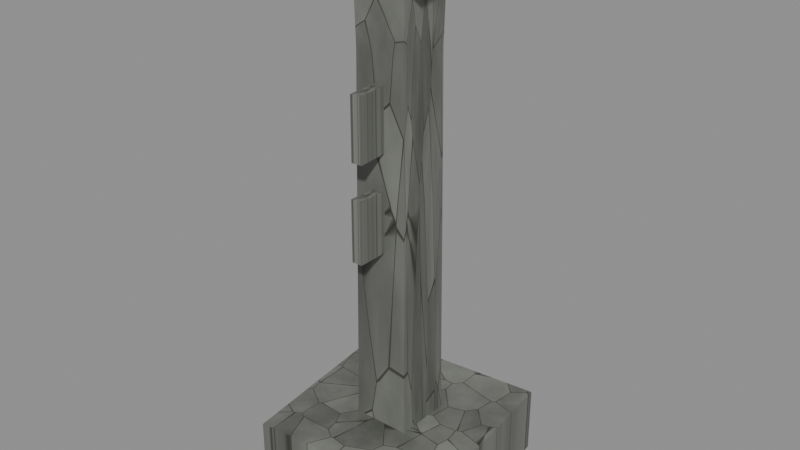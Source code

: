 # Source: tls_env_081_boundary_stone.blend  (saved by Blender 5.0.119; exported with 4.5.12 LTS)
import bpy
from mathutils import Matrix  # noqa: F401  (used for matrix-valued properties, if any)

bpy.ops.wm.read_factory_settings(use_empty=True)
scene = bpy.context.scene
scene.name = 'TLS_ENV_081'

# ---- collections
col_collection = bpy.data.collections.new('Collection'); scene.collection.children.link(col_collection)
col_tls = bpy.data.collections.new('TLS'); scene.collection.children.link(col_tls)
col_ucx = bpy.data.collections.new('UCX'); scene.collection.children.link(col_ucx)

# ---- images (referenced by path relative to the original .blend; pixels are not part of the script)
import os
ASSET_DIR = os.environ.get("B2B_ASSET_DIR", "")  # directory of the original .blend (textures are referenced by path, not embedded)
HERE = os.path.dirname(os.path.abspath(__file__))  # packed textures are extracted next to this script under _unpacked/

def load_image(name, relpath, width, height, colorspace="sRGB"):
    """Load a texture the original file referenced (path relative to the .blend, or extracted next to this script)."""
    p = next((c for c in (os.path.join(HERE, relpath), os.path.join(ASSET_DIR, relpath)) if relpath and os.path.exists(c)), "")
    if p:
        img = bpy.data.images.load(p, check_existing=True)
        img.name = name
    else:  # same state as the original file: an image datablock whose file is absent (Cycles renders it pink)
        img = bpy.data.images.new(name, width, height)
        img.source = "FILE"
        img.filepath = "//" + (relpath or name)
    img.colorspace_settings.name = colorspace
    return img
img_tls_mat_boundary_stone_orm = load_image('TLS_Mat_Boundary_Stone_ORM', '_unpacked/tls_tex_stone_wall_ORM.75faf2f7.png', 1024, 1024, 'Non-Color')
img_tls_mat_boundary_stone_bc = load_image('TLS_Mat_Boundary_Stone_BC', '_unpacked/tls_tex_stone_wall_BaseColor.18d4c5a0.png', 1024, 1024, 'sRGB')
img_tls_mat_boundary_stone_nm = load_image('TLS_Mat_Boundary_Stone_NM', '_unpacked/tls_tex_stone_wall_Normal.22225acb.png', 1024, 1024, 'Non-Color')

# ---- materials (node trees are filled in below, after node groups)
mat_tls_mat_boundary_stone = bpy.data.materials.new('TLS_Mat_Boundary_Stone')

# ---- material node trees
mat_tls_mat_boundary_stone.use_nodes = True; mat_tls_mat_boundary_stone.node_tree.nodes.clear()
_N = mat_tls_mat_boundary_stone.node_tree.nodes; _L = mat_tls_mat_boundary_stone.node_tree.links
n0 = _N.new('ShaderNodeBsdfPrincipled'); n0.name = 'Principled BSDF'; n0.location = (-200, 100)
n1 = _N.new('ShaderNodeOutputMaterial'); n1.name = 'Material Output'; n1.location = (200, 100)
n2 = _N.new('ShaderNodeTexImage'); n2.name = 'Image Texture'; n2.location = (0, 0)
n2.image = img_tls_mat_boundary_stone_orm
n3 = _N.new('ShaderNodeTexCoord'); n3.name = 'Texture Coordinate'; n3.location = (0, 0)
n4 = _N.new('ShaderNodeMapping'); n4.name = 'Mapping'; n4.location = (0, 0)
n5 = _N.new('ShaderNodeSeparateColor'); n5.name = 'Separate Color'; n5.location = (0, 0)
n6 = _N.new('ShaderNodeMixRGB'); n6.name = 'Mix (Legacy)'; n6.location = (0, 0)
n6.blend_type = 'MULTIPLY'
n6.inputs[0].default_value = 0.9
n7 = _N.new('ShaderNodeTexImage'); n7.name = 'Image Texture.001'; n7.location = (0, 0)
n7.image = img_tls_mat_boundary_stone_bc
n8 = _N.new('ShaderNodeNormalMap'); n8.name = 'Normal Map'; n8.location = (0, 0)
n9 = _N.new('ShaderNodeTexImage'); n9.name = 'Image Texture.002'; n9.location = (0, 0)
n9.image = img_tls_mat_boundary_stone_nm
_L.new(n0.outputs[0], n1.inputs[0])
_L.new(n3.outputs[2], n4.inputs[0])
_L.new(n4.outputs[0], n2.inputs[0])
_L.new(n2.outputs[0], n5.inputs[0])
_L.new(n5.outputs[1], n0.inputs[2])
_L.new(n5.outputs[2], n0.inputs[1])
_L.new(n5.outputs[0], n6.inputs[2])
_L.new(n6.outputs[0], n0.inputs[0])
_L.new(n7.outputs[0], n6.inputs[1])
_L.new(n9.outputs[0], n8.inputs[1])
_L.new(n8.outputs[0], n0.inputs[5])
n1.is_active_output = True

# ---- meshes
me_boundary_pillar = bpy.data.meshes.new('Boundary_Pillar')
me_boundary_pillar.from_pydata([(0.07778, 0.07778, 0.0), (-0.07778, 0.07778, 0.0), (-0.07778, -0.07778, 0.0), (0.07778, -0.07778, 0.0), (0.07425, 0.07425, 0.3), (-0.07425, 0.07425, 0.3), (-0.07425, -0.07425, 0.3), (0.07425, -0.07425, 0.3), (0.07071, 0.07071, 0.8), (-0.07071, 0.07071, 0.8), (-0.07071, -0.07071, 0.8), (0.07071, -0.07071, 0.8), (0.06788, 0.06788, 1.15), (-0.06788, 0.06788, 1.15), (-0.06788, -0.06788, 1.15), (0.06788, -0.06788, 1.15), (0.07071, 0.07071, 1.3), (-0.07071, 0.07071, 1.3), (-0.07071, -0.07071, 1.3), (0.07071, -0.07071, 1.3), (0.0601, 0.0601, 1.35), (-0.0601, 0.0601, 1.35), (-0.0601, -0.0601, 1.35), (0.0601, -0.0601, 1.35), (-3.469e-18, 0.0, 0.0), (-5.204e-18, 0.0, 1.35)], [], [(0, 1, 5, 4), (1, 2, 6, 5), (2, 3, 7, 6), (3, 0, 4, 7), (4, 5, 9, 8), (5, 6, 10, 9), (6, 7, 11, 10), (7, 4, 8, 11), (8, 9, 13, 12), (9, 10, 14, 13), (10, 11, 15, 14), (11, 8, 12, 15), (12, 13, 17, 16), (13, 14, 18, 17), (14, 15, 19, 18), (15, 12, 16, 19), (16, 17, 21, 20), (17, 18, 22, 21), (18, 19, 23, 22), (19, 16, 20, 23), (24, 1, 0), (24, 2, 1), (24, 3, 2), (24, 0, 3), (25, 20, 21), (25, 21, 22), (25, 22, 23), (25, 23, 20)])
me_boundary_pillar.polygons.foreach_set('use_smooth', [True] * 28)
_uv = me_boundary_pillar.uv_layers.new(name='UVMap')
_uv.uv.foreach_set('vector', [0.0, 0.0, 0.25, 0.0, 0.25, 0.2, 0.0, 0.2, 0.25, 0.0, 0.5, 0.0, 0.5, 0.2, 0.25, 0.2, 0.5, 0.0, 0.75, 0.0, 0.75, 0.2, 0.5, 0.2, 0.75, 0.0, 0.0, 0.0, 0.0, 0.2, 0.75, 0.2, 0.0, 0.2, 0.25, 0.2, 0.25, 0.4, 0.0, 0.4, 0.25, 0.2, 0.5, 0.2, 0.5, 0.4, 0.25, 0.4, 0.5, 0.2, 0.75, 0.2, 0.75, 0.4, 0.5, 0.4, 0.75, 0.2, 0.0, 0.2, 0.0, 0.4, 0.75, 0.4, 0.0, 0.4, 0.25, 0.4, 0.25, 0.6, 0.0, 0.6, 0.25, 0.4, 0.5, 0.4, 0.5, 0.6, 0.25, 0.6, 0.5, 0.4, 0.75, 0.4, 0.75, 0.6, 0.5, 0.6, 0.75, 0.4, 0.0, 0.4, 0.0, 0.6, 0.75, 0.6, 0.0, 0.6, 0.25, 0.6, 0.25, 0.8, 0.0, 0.8, 0.25, 0.6, 0.5, 0.6, 0.5, 0.8, 0.25, 0.8, 0.5, 0.6, 0.75, 0.6, 0.75, 0.8, 0.5, 0.8, 0.75, 0.6, 0.0, 0.6, 0.0, 0.8, 0.75, 0.8, 0.0, 0.8, 0.25, 0.8, 0.25, 1.0, 0.0, 1.0, 0.25, 0.8, 0.5, 0.8, 0.5, 1.0, 0.25, 1.0, 0.5, 0.8, 0.75, 0.8, 0.75, 1.0, 0.5, 1.0, 0.75, 0.8, 0.0, 0.8, 0.0, 1.0, 0.75, 1.0, 0.5, 0.0, 0.0, 0.0, 0.25, 0.0, 0.5, 0.0, 0.25, 0.0, 0.5, 0.0, 0.5, 0.0, 0.5, 0.0, 0.75, 0.0, 0.5, 0.0, 0.75, 0.0, 0.0, 0.0, 0.5, 1.0, 0.25, 1.0, 0.0, 1.0, 0.5, 1.0, 0.5, 1.0, 0.25, 1.0, 0.5, 1.0, 0.75, 1.0, 0.5, 1.0, 0.5, 1.0, 0.0, 1.0, 0.75, 1.0])
me_boundary_pillar.materials.append(mat_tls_mat_boundary_stone)
me_boundary_pillar.update()
me_boundary_cap = bpy.data.meshes.new('Boundary_Cap')
me_boundary_cap.from_pydata([(-0.1106, -0.1468, 1.35), (0.1468, -0.1106, 1.35), (0.1106, 0.1468, 1.35), (-0.1468, 0.1106, 1.35), (-0.1106, -0.1468, 1.42), (0.1468, -0.1106, 1.42), (0.1106, 0.1468, 1.42), (-0.1468, 0.1106, 1.42)], [], [(0, 3, 2, 1), (4, 5, 6, 7), (0, 1, 5, 4), (1, 2, 6, 5), (2, 3, 7, 6), (3, 0, 4, 7)])
_uv = me_boundary_cap.uv_layers.new(name='UVMap')
_uv.uv.foreach_set('vector', [0.0, 0.0, 0.0, 1.0, 1.0, 1.0, 1.0, 0.0, 0.0, 0.0, 1.0, 0.0, 1.0, 1.0, 0.0, 1.0, 0.0, 0.0, 1.0, 0.0, 1.0, 0.0, 0.0, 0.0, 1.0, 0.0, 1.0, 1.0, 1.0, 1.0, 1.0, 0.0, 1.0, 1.0, 0.0, 1.0, 0.0, 1.0, 1.0, 1.0, 0.0, 1.0, 0.0, 0.0, 0.0, 0.0, 0.0, 1.0])
me_boundary_cap.materials.append(mat_tls_mat_boundary_stone)
me_boundary_cap.update()
me_boundary_letter0 = bpy.data.meshes.new('Boundary_Letter0')
me_boundary_letter0.from_pydata([(-0.014, -0.1535, 0.67), (0.014, -0.1535, 0.67), (0.014, -0.0385, 0.67), (-0.014, -0.0385, 0.67), (-0.014, -0.1535, 0.83), (0.014, -0.1535, 0.83), (0.014, -0.0385, 0.83), (-0.014, -0.0385, 0.83)], [], [(0, 3, 2, 1), (4, 5, 6, 7), (0, 1, 5, 4), (1, 2, 6, 5), (2, 3, 7, 6), (3, 0, 4, 7)])
_uv = me_boundary_letter0.uv_layers.new(name='UVMap')
_uv.uv.foreach_set('vector', [0.0, 0.0, 0.0, 1.0, 1.0, 1.0, 1.0, 0.0, 0.0, 0.0, 1.0, 0.0, 1.0, 1.0, 0.0, 1.0, 0.0, 0.0, 1.0, 0.0, 1.0, 0.0, 0.0, 0.0, 1.0, 0.0, 1.0, 1.0, 1.0, 1.0, 1.0, 0.0, 1.0, 1.0, 0.0, 1.0, 0.0, 1.0, 1.0, 1.0, 0.0, 1.0, 0.0, 0.0, 0.0, 0.0, 0.0, 1.0])
me_boundary_letter0.materials.append(mat_tls_mat_boundary_stone)
me_boundary_letter0.update()
me_boundary_letter1 = bpy.data.meshes.new('Boundary_Letter1')
me_boundary_letter1.from_pydata([(-0.009955, -0.1543, 0.92), (0.01798, -0.1524, 0.92), (0.009955, -0.03766, 0.92), (-0.01798, -0.03962, 0.92), (-0.009955, -0.1543, 1.08), (0.01798, -0.1524, 1.08), (0.009955, -0.03766, 1.08), (-0.01798, -0.03962, 1.08)], [], [(0, 3, 2, 1), (4, 5, 6, 7), (0, 1, 5, 4), (1, 2, 6, 5), (2, 3, 7, 6), (3, 0, 4, 7)])
_uv = me_boundary_letter1.uv_layers.new(name='UVMap')
_uv.uv.foreach_set('vector', [0.0, 0.0, 0.0, 1.0, 1.0, 1.0, 1.0, 0.0, 0.0, 0.0, 1.0, 0.0, 1.0, 1.0, 0.0, 1.0, 0.0, 0.0, 1.0, 0.0, 1.0, 0.0, 0.0, 0.0, 1.0, 0.0, 1.0, 1.0, 1.0, 1.0, 1.0, 0.0, 1.0, 1.0, 0.0, 1.0, 0.0, 1.0, 1.0, 1.0, 0.0, 1.0, 0.0, 0.0, 0.0, 0.0, 0.0, 1.0])
me_boundary_letter1.materials.append(mat_tls_mat_boundary_stone)
me_boundary_letter1.update()
me_boundary_base = bpy.data.meshes.new('Boundary_Base')
me_boundary_base.from_pydata([(-0.2225, -0.2748, 0.0), (0.2748, -0.2225, 0.0), (0.2225, 0.2748, 0.0), (-0.2748, 0.2225, 0.0), (-0.2225, -0.2748, 0.18), (0.2748, -0.2225, 0.18), (0.2225, 0.2748, 0.18), (-0.2748, 0.2225, 0.18)], [], [(0, 3, 2, 1), (4, 5, 6, 7), (0, 1, 5, 4), (1, 2, 6, 5), (2, 3, 7, 6), (3, 0, 4, 7)])
_uv = me_boundary_base.uv_layers.new(name='UVMap')
_uv.uv.foreach_set('vector', [0.0, 0.0, 0.0, 1.0, 1.0, 1.0, 1.0, 0.0, 0.0, 0.0, 1.0, 0.0, 1.0, 1.0, 0.0, 1.0, 0.0, 0.0, 1.0, 0.0, 1.0, 0.0, 0.0, 0.0, 1.0, 0.0, 1.0, 1.0, 1.0, 1.0, 1.0, 0.0, 1.0, 1.0, 0.0, 1.0, 0.0, 1.0, 1.0, 1.0, 0.0, 1.0, 0.0, 0.0, 0.0, 0.0, 0.0, 1.0])
me_boundary_base.materials.append(mat_tls_mat_boundary_stone)
me_boundary_base.update()
me_ucx_boundary_pillar = bpy.data.meshes.new('UCX_Boundary_Pillar')
me_ucx_boundary_pillar.from_pydata([(-0.07778, -0.07778, 0.0), (0.07778, -0.07778, 0.0), (0.07778, 0.07778, 0.0), (-0.07778, 0.07778, 0.0), (-0.07778, -0.07778, 1.35), (0.07778, -0.07778, 1.35), (0.07778, 0.07778, 1.35), (-0.07778, 0.07778, 1.35)], [], [(0, 3, 2, 1), (4, 5, 6, 7), (0, 1, 5, 4), (1, 2, 6, 5), (2, 3, 7, 6), (3, 0, 4, 7)])
me_ucx_boundary_pillar.update()

# ---- objects
ob_boundary_pillar = bpy.data.objects.new('Boundary_Pillar', me_boundary_pillar)
ob_boundary_cap = bpy.data.objects.new('Boundary_Cap', me_boundary_cap)
ob_boundary_letter0 = bpy.data.objects.new('Boundary_Letter0', me_boundary_letter0)
ob_boundary_letter1 = bpy.data.objects.new('Boundary_Letter1', me_boundary_letter1)
ob_boundary_base = bpy.data.objects.new('Boundary_Base', me_boundary_base)
ob_ucx_boundary_pillar = bpy.data.objects.new('UCX_Boundary_Pillar', me_ucx_boundary_pillar)

# ---- transforms, parenting, visibility, modifiers, constraints
ob_boundary_pillar.location = (0.0, 0.0, 0.0)
_m = ob_boundary_pillar.modifiers.new('EdgeSplit', 'EDGE_SPLIT')
_m.split_angle = 0.6981
ob_boundary_cap.location = (0.0, 0.0, 0.0)
ob_boundary_letter0.location = (0.0, 0.0, 0.0)
ob_boundary_letter1.location = (0.0, 0.0, 0.0)
ob_boundary_base.location = (0.0, 0.0, 0.0)
ob_ucx_boundary_pillar.location = (0.0, 0.0, 0.0)
ob_ucx_boundary_pillar.hide_render = True
ob_ucx_boundary_pillar.display_type = 'WIRE'

# ---- collection membership
col_tls.objects.link(ob_boundary_pillar)
col_tls.objects.link(ob_boundary_cap)
col_tls.objects.link(ob_boundary_letter0)
col_tls.objects.link(ob_boundary_letter1)
col_tls.objects.link(ob_boundary_base)
col_ucx.objects.link(ob_ucx_boundary_pillar)

# ---- scene / render settings (as saved in the file)
scene.frame_start = 1; scene.frame_end = 250; scene.frame_set(1)
scene.render.engine = 'BLENDER_EEVEE_NEXT'
scene.render.bake_bias = 0.0
scene.render.bake_samples = 0
scene.cycles.sampling_pattern = 'TABULATED_SOBOL'
scene.eevee.use_volume_custom_range = False
bpy.context.view_layer.update()

# ---- added for rendering (the .blend has no active camera and no usable light): camera, sun + grey world if the file has none
cam_auto = bpy.data.cameras.new('AutoCamera')
cam_auto.lens = 50.0
cam_auto.sensor_width = 36.0
cam_auto.clip_end = 1000.0
ob_auto_camera = bpy.data.objects.new('AutoCamera', cam_auto)
scene.collection.objects.link(ob_auto_camera)
ob_auto_camera.location = (1.49771, -1.79725, 1.90817)
ob_auto_camera.rotation_euler = (1.09748, -7.21219e-08, 0.694738)
scene.camera = ob_auto_camera
light_auto_sun = bpy.data.lights.new('AutoSun', 'SUN')
light_auto_sun.energy = 3.0
light_auto_sun.angle = 0.0523599
ob_auto_sun = bpy.data.objects.new('AutoSun', light_auto_sun)
scene.collection.objects.link(ob_auto_sun)
ob_auto_sun.rotation_euler = (0.872665, 0.174533, 0.523599)
if scene.world is None:
    world_auto = bpy.data.worlds.new('AutoWorld')
    world_auto.color = (0.3, 0.3, 0.3)
    scene.world = world_auto
bpy.context.view_layer.update()
